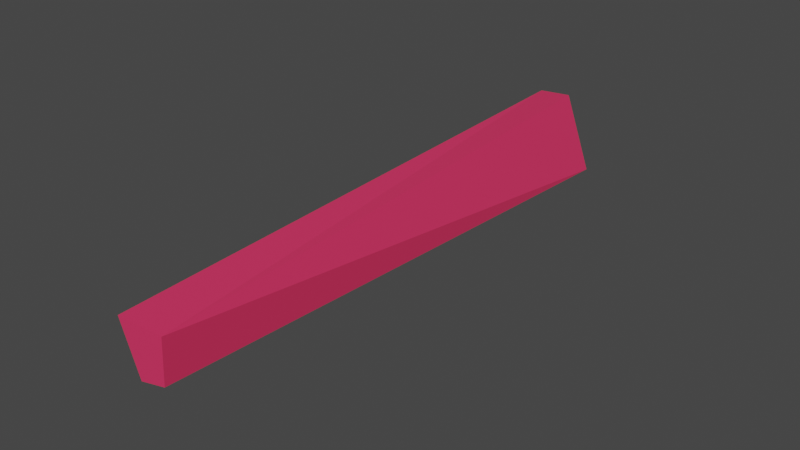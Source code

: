 # Source: bullet.blend  (saved by Blender 3.6.13; exported with 4.5.12 LTS)
import bpy
from mathutils import Matrix  # noqa: F401  (used for matrix-valued properties, if any)

bpy.ops.wm.read_factory_settings(use_empty=True)
scene = bpy.context.scene
scene.name = 'Scene'

# ---- collections
col_collection = bpy.data.collections.new('Collection'); scene.collection.children.link(col_collection)

# ---- materials (node trees are filled in below, after node groups)
mat_material = bpy.data.materials.new('Material')
mat_material.alpha_threshold = 0.0
mat_material.use_transparent_shadow = False
mat_material.roughness = 0.5
mat_material.line_color = (0.0, 0.0, 0.0, 1.0)

# ---- material node trees
mat_material.use_nodes = True; mat_material.node_tree.nodes.clear()
_N = mat_material.node_tree.nodes; _L = mat_material.node_tree.links
n0 = _N.new('ShaderNodeOutputMaterial'); n0.name = 'Material Output'; n0.location = (300, 300)
n1 = _N.new('ShaderNodeBsdfPrincipled'); n1.name = 'Principled BSDF'; n1.location = (10, 300)
n1.distribution = 'GGX'
n1.subsurface_method = 'RANDOM_WALK_SKIN'
n1.inputs[0].default_value = (0.8, 0.03492, 0.1198, 1.0)
n1.inputs[3].default_value = 1.45
n1.inputs[27].default_value = (0.0, 0.0, 0.0, 1.0)
n1.inputs[28].default_value = 1.0
_L.new(n1.outputs[0], n0.inputs[0])
n0.is_active_output = True

# ---- world
world_world = bpy.data.worlds.new('World'); scene.world = world_world
world_world.use_nodes = True; world_world.node_tree.nodes.clear()
_N = world_world.node_tree.nodes; _L = world_world.node_tree.links
n0 = _N.new('ShaderNodeOutputWorld'); n0.name = 'World Output'; n0.location = (300, 300)
n1 = _N.new('ShaderNodeBackground'); n1.name = 'Background'; n1.location = (10, 300)
n1.inputs[0].default_value = (0.05088, 0.05088, 0.05088, 1.0)
_L.new(n1.outputs[0], n0.inputs[0])
n0.is_active_output = True
world_world.color = (0.05088, 0.05088, 0.05088)
world_world.use_sun_shadow = False
world_world.sun_shadow_jitter_overblur = 0.0

# ---- meshes
me_cube = bpy.data.meshes.new('Cube')
me_cube.from_pydata([(0.4755, -0.01371, -0.02569), (0.4755, 0.04552, -0.2244), (0.4755, -0.09534, -0.02328), (0.4755, -0.1652, -0.2286), (-1.0, 0.1257, -0.03503), (-1.0, 0.08427, -0.167), (-1.0, 0.01807, -0.04477), (-1.0, 0.02466, -0.1586)], [], [(0, 4, 6, 2), (3, 2, 6, 7), (7, 6, 4, 5), (5, 1, 3, 7), (1, 0, 2, 3), (5, 4, 0, 1)])
_uv = me_cube.uv_layers.new(name='UVMap')
_uv.uv.foreach_set('vector', [0.625, 0.5, 0.875, 0.5, 0.875, 0.75, 0.625, 0.75, 0.375, 0.75, 0.625, 0.75, 0.625, 1.0, 0.375, 1.0, 0.375, 0.0, 0.625, 0.0, 0.625, 0.25, 0.375, 0.25, 0.125, 0.5, 0.375, 0.5, 0.375, 0.75, 0.125, 0.75, 0.375, 0.5, 0.625, 0.5, 0.625, 0.75, 0.375, 0.75, 0.375, 0.25, 0.625, 0.25, 0.625, 0.5, 0.375, 0.5])
me_cube.materials.append(mat_material)
me_cube.use_mirror_vertex_groups = False
me_cube.update()

# ---- objects
ob_cube = bpy.data.objects.new('Cube', me_cube)

# ---- transforms, parenting, visibility, modifiers, constraints
ob_cube.location = (-0.02216, 0.1015, 0.08961)
ob_cube.rotation_euler = (0.0, -0.0, 1.695)
ob_cube.scale = (0.6647, 0.6647, 0.6647)
ob_cube.lock_rotations_4d = False
ob_cube.empty_display_type = 'ARROWS'
ob_cube.lineart.crease_threshold = 0.0

# ---- collection membership
col_collection.objects.link(ob_cube)

# ---- scene / render settings (as saved in the file)
scene.frame_start = 1; scene.frame_end = 250; scene.frame_set(1)
scene.render.engine = 'BLENDER_EEVEE_NEXT'
scene.cycles.sampling_pattern = 'TABULATED_SOBOL'
scene.view_settings.view_transform = 'Filmic'
bpy.context.view_layer.update()

# ---- added for rendering (the .blend has no active camera and no usable light): camera, sun
cam_auto = bpy.data.cameras.new('AutoCamera')
cam_auto.lens = 50.0
cam_auto.sensor_width = 36.0
cam_auto.clip_end = 1000.0
ob_auto_camera = bpy.data.objects.new('AutoCamera', cam_auto)
scene.collection.objects.link(ob_auto_camera)
ob_auto_camera.location = (0.987719, -1.24016, 0.786108)
ob_auto_camera.rotation_euler = (1.09748, -7.21219e-08, 0.694738)
scene.camera = ob_auto_camera
light_auto_sun = bpy.data.lights.new('AutoSun', 'SUN')
light_auto_sun.energy = 3.0
light_auto_sun.angle = 0.0523599
ob_auto_sun = bpy.data.objects.new('AutoSun', light_auto_sun)
scene.collection.objects.link(ob_auto_sun)
ob_auto_sun.rotation_euler = (0.872665, 0.174533, 0.523599)
bpy.context.view_layer.update()
